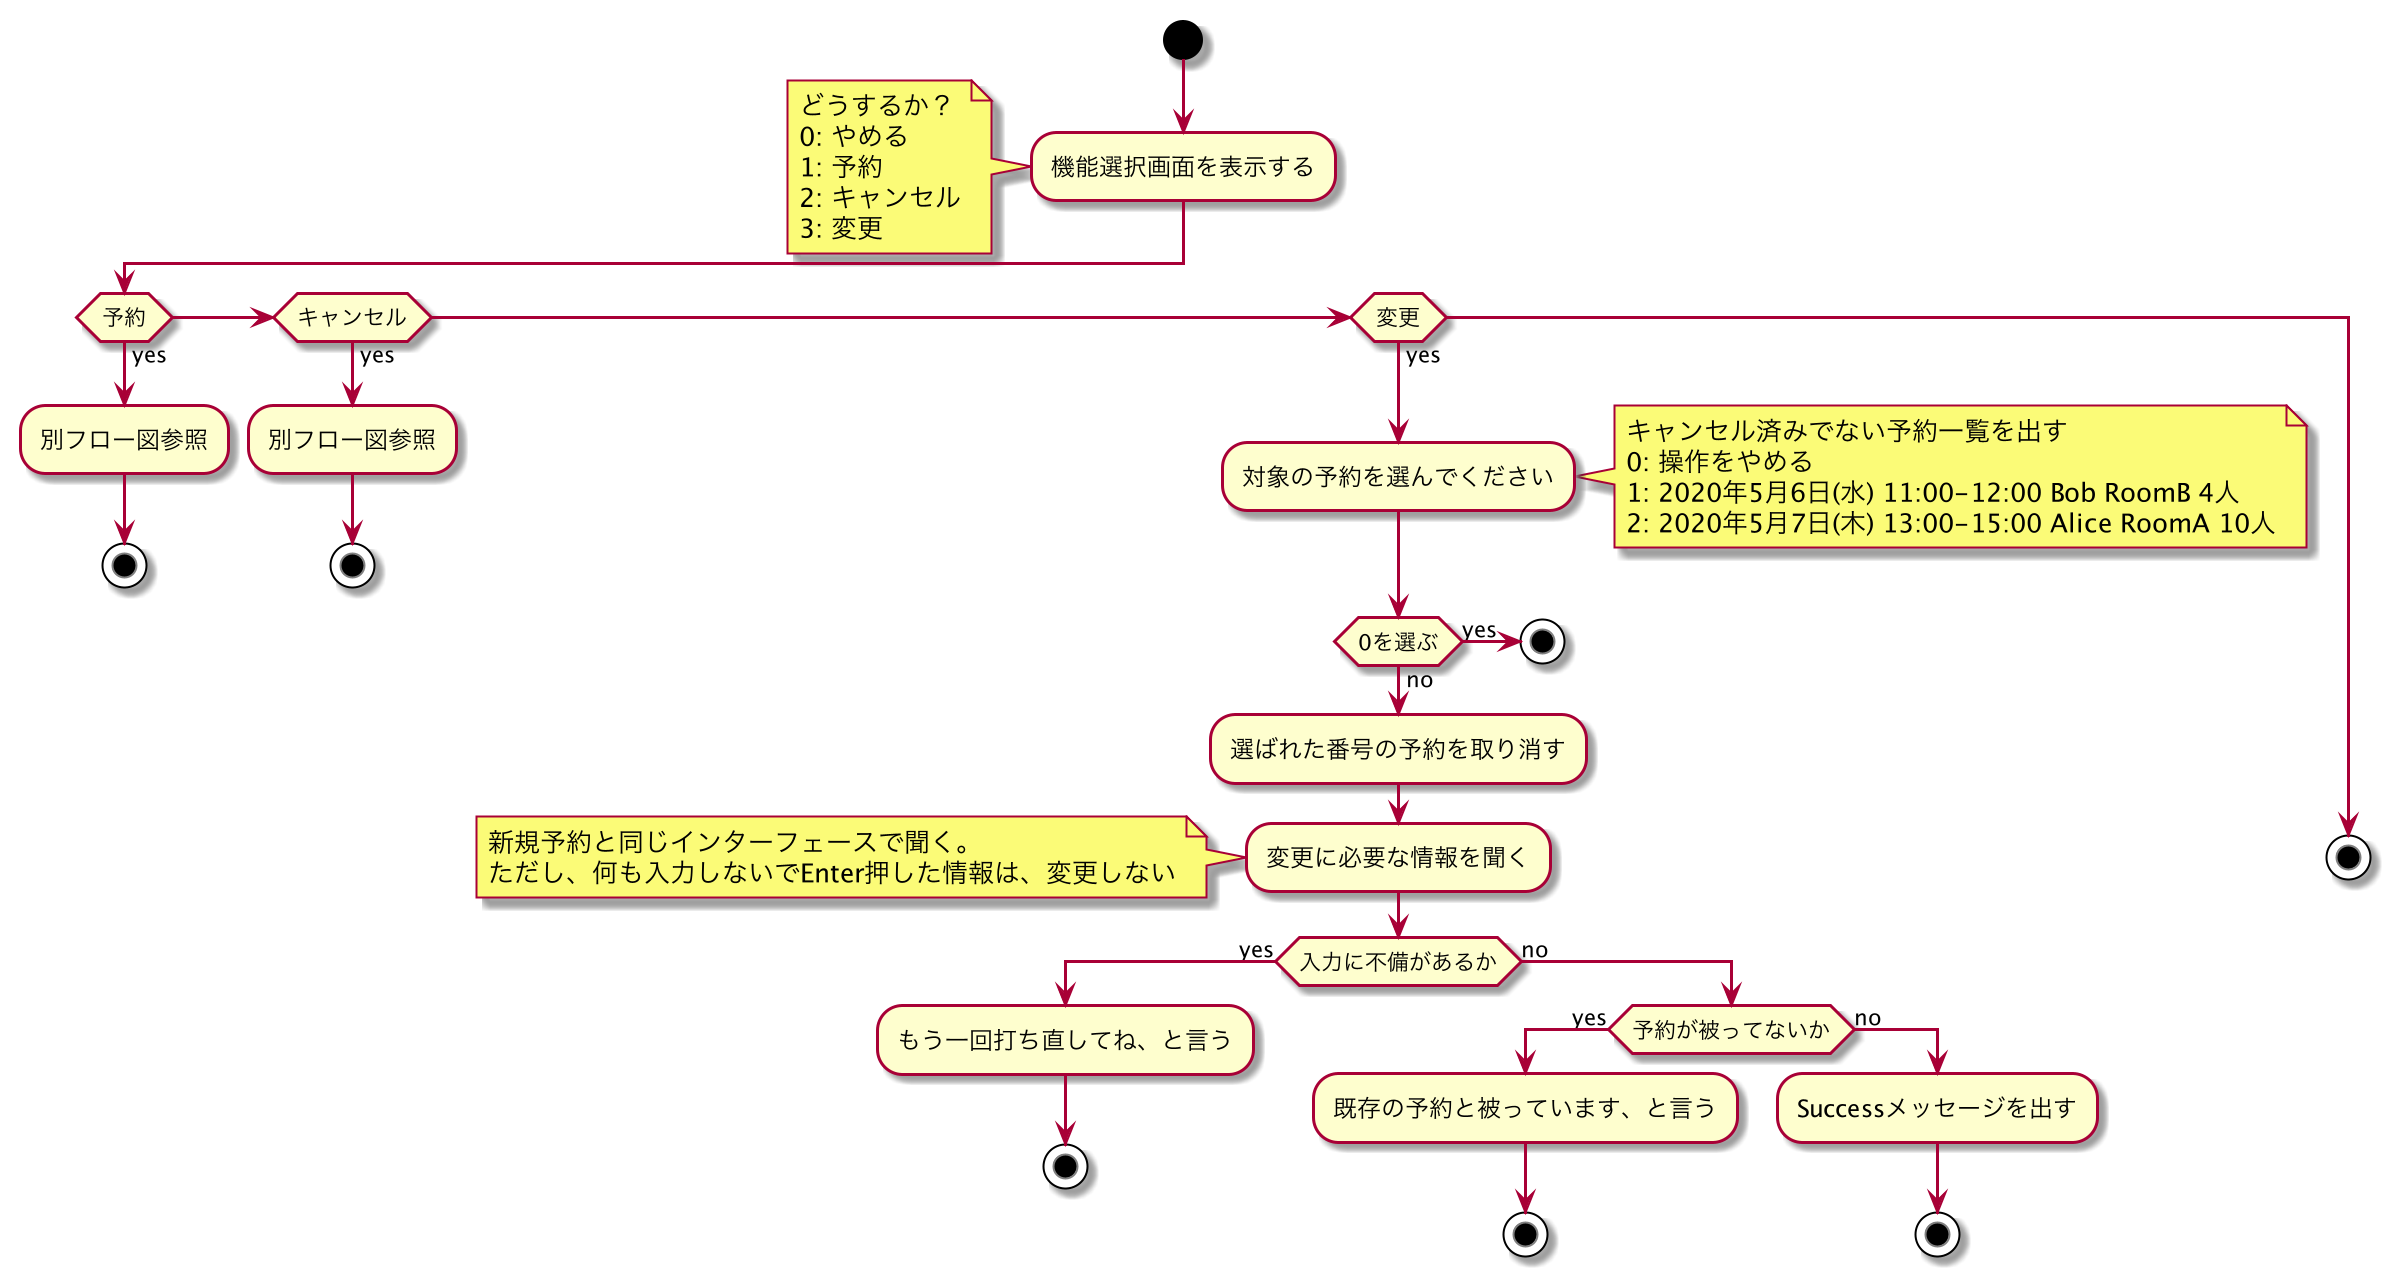

The diagram above was rendered by PlantUML. Its source (embedded in the PNG):
@startuml
start
:機能選択画面を表示する;
note left
どうするか？
0: やめる
1: 予約
2: キャンセル
3: 変更
end note

if (予約) then (yes)
    :別フロー図参照;
    stop
elseif (キャンセル) then (yes)
  :別フロー図参照;
  stop
elseif (変更) then (yes)
  :対象の予約を選んでください;
  note right
  キャンセル済みでない予約一覧を出す
  0: 操作をやめる
  1: 2020年5月6日(水) 11:00-12:00 Bob RoomB 4人
  2: 2020年5月7日(木) 13:00-15:00 Alice RoomA 10人
  end note
  if (0を選ぶ) then (yes)
    stop
  else (no)
    :選ばれた番号の予約を取り消す;
    :変更に必要な情報を聞く;
    note left
    新規予約と同じインターフェースで聞く。
    ただし、何も入力しないでEnter押した情報は、変更しない
    end note
    if (入力に不備があるか) then (yes)
      :もう一回打ち直してね、と言う;
      stop
    else (no)
      if (予約が被ってないか) then (yes)
          :既存の予約と被っています、と言う;
          stop
      else (no)
          :Successメッセージを出す;
          stop
      endif
    endif
  endif
  else
  stop
endif
@enduml